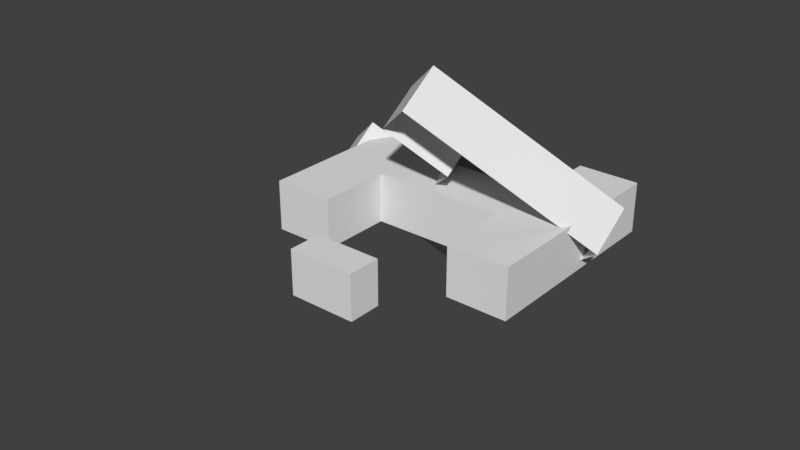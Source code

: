 # Source: stolovi.blend  (saved by Blender 2.79.0; exported with 4.5.12 LTS)
import bpy
from mathutils import Matrix  # noqa: F401  (used for matrix-valued properties, if any)

bpy.ops.wm.read_factory_settings(use_empty=True)
scene = bpy.context.scene
scene.name = 'Scene'

# ---- collections
col_collection_1 = bpy.data.collections.new('Collection 1'); scene.collection.children.link(col_collection_1)

# ---- world
world_world = bpy.data.worlds.new('World'); scene.world = world_world
world_world.color = (0.05088, 0.05088, 0.05088)
world_world.use_sun_shadow = False
world_world.sun_shadow_jitter_overblur = 0.0
world_world.cycles.sampling_method = 'MANUAL'

# ---- meshes
me_cube_002 = bpy.data.meshes.new('Cube.002')
me_cube_002.from_pydata([(-0.9433, -1.152, -0.4194), (-0.9433, -1.152, 1.343), (-0.9433, 1.0, -0.4194), (-0.9433, 1.0, 1.343), (1.412, -1.152, -0.4194), (1.412, -1.152, 1.343), (1.412, 1.0, -0.4194), (1.412, 1.0, 1.343), (2.483, 1.0, 1.343), (2.483, 1.0, -0.4194), (2.483, -1.0, -0.4194), (2.483, -1.0, 1.343), (-2.022, 1.0, -0.4194), (-2.022, -1.0, -0.4194), (-2.022, -1.0, 1.343), (-2.022, 1.0, 1.343), (-0.9433, -3.701, -0.4194), (-0.9433, -3.701, 1.343), (-2.022, -3.701, -0.4194), (-2.022, -3.701, 1.343), (-0.9433, 3.612, 1.343), (-0.9433, 3.612, -0.4194), (-2.022, 3.612, 1.343), (-2.022, 3.612, -0.4194), (1.412, -3.676, 1.343), (1.412, -3.676, -0.4194), (2.483, -3.676, 1.343), (2.483, -3.676, -0.4194), (1.412, 3.6, 1.343), (1.412, 3.6, -0.4194), (2.483, 3.6, 1.343), (2.483, 3.6, -0.4194)], [], [(3, 2, 21, 20), (2, 3, 7, 6), (7, 5, 11, 8), (4, 5, 1, 0), (7, 3, 1, 5), (9, 8, 11, 10), (8, 9, 31, 30), (13, 14, 15, 12), (0, 1, 17, 16), (1, 3, 15, 14), (16, 17, 19, 18), (14, 13, 18, 19), (1, 14, 19, 17), (20, 21, 23, 22), (15, 3, 20, 22), (12, 15, 22, 23), (24, 25, 27, 26), (10, 11, 26, 27), (5, 4, 25, 24), (11, 5, 24, 26), (29, 28, 30, 31), (6, 7, 28, 29), (7, 8, 30, 28)])
_uv = me_cube_002.uv_layers.new(name='UVMap')
_uv.uv.foreach_set('vector', [0.4216, 0.7533, 0.4211, 0.5774, 0.5749, 0.7081, 0.5753, 0.884, 0.4211, 0.5774, 0.4216, 0.7533, 0.7003, 0.5167, 0.6998, 0.3408, 0.7003, 0.5167, 0.5736, 0.409, 0.7094, 0.3089, 0.8271, 0.409, 0.5732, 0.2331, 0.5736, 0.409, 0.295, 0.6456, 0.2945, 0.4697, 0.7003, 0.5167, 0.4216, 0.7533, 0.295, 0.6456, 0.5736, 0.409, 0.8266, 0.2331, 0.8271, 0.409, 0.7094, 0.3089, 0.7089, 0.133, 0.8271, 0.409, 0.8266, 0.2331, 0.9796, 0.3632, 0.9801, 0.5391, 0.1758, 0.5857, 0.1763, 0.7616, 0.294, 0.8617, 0.2935, 0.6858, 0.2945, 0.4697, 0.295, 0.6456, 0.1449, 0.5181, 0.1444, 0.3422, 0.295, 0.6456, 0.4216, 0.7533, 0.294, 0.8617, 0.1763, 0.7616, 0.1444, 0.3422, 0.1449, 0.5181, 0.0173, 0.6265, 0.01681, 0.4506, 0.1763, 0.7616, 0.1758, 0.5857, 0.01681, 0.4506, 0.0173, 0.6265, 0.295, 0.6456, 0.1763, 0.7616, 0.0173, 0.6265, 0.1449, 0.5181, 0.5753, 0.884, 0.5749, 0.7081, 0.4472, 0.8165, 0.4477, 0.9924, 0.294, 0.8617, 0.4216, 0.7533, 0.5753, 0.884, 0.4477, 0.9924, 0.2935, 0.6858, 0.294, 0.8617, 0.4477, 0.9924, 0.4472, 0.8165, 0.4251, 0.2827, 0.4246, 0.1068, 0.5514, -0.0008691, 0.5518, 0.175, 0.7089, 0.133, 0.7094, 0.3089, 0.5518, 0.175, 0.5514, -0.0008691, 0.5736, 0.409, 0.5732, 0.2331, 0.4246, 0.1068, 0.4251, 0.2827, 0.7094, 0.3089, 0.5736, 0.409, 0.4251, 0.2827, 0.5518, 0.175, 0.8528, 0.4708, 0.8533, 0.6467, 0.9801, 0.5391, 0.9796, 0.3632, 0.6998, 0.3408, 0.7003, 0.5167, 0.8533, 0.6467, 0.8528, 0.4708, 0.7003, 0.5167, 0.8271, 0.409, 0.9801, 0.5391, 0.8533, 0.6467])
me_cube_002.use_remesh_preserve_volume = False
me_cube_002.use_remesh_preserve_attributes = False
me_cube_002.use_mirror_vertex_groups = False
me_cube_002.update()
me_cube_001 = bpy.data.meshes.new('Cube.001')
me_cube_001.from_pydata([(-0.9433, -1.152, -0.4194), (-0.9433, -1.152, 1.343), (-0.9433, 1.0, -0.4194), (-0.9433, 1.0, 1.343), (1.412, -1.152, -0.4194), (1.412, -1.152, 1.343), (1.412, 1.0, -0.4194), (1.412, 1.0, 1.343), (2.483, 1.0, 1.343), (2.483, 1.0, -0.4194), (2.483, -1.0, -0.4194), (2.483, -1.0, 1.343), (-2.022, 1.0, -0.4194), (-2.022, -1.0, -0.4194), (-2.022, -1.0, 1.343), (-2.022, 1.0, 1.343), (-0.9433, -3.701, -0.4194), (-0.9433, -3.701, 1.343), (-2.022, -3.701, -0.4194), (-2.022, -3.701, 1.343), (-0.9433, 3.612, 1.343), (-0.9433, 3.612, -0.4194), (-2.022, 3.612, 1.343), (-2.022, 3.612, -0.4194), (1.412, -3.676, 1.343), (1.412, -3.676, -0.4194), (2.483, -3.676, 1.343), (2.483, -3.676, -0.4194), (1.412, 3.6, 1.343), (1.412, 3.6, -0.4194), (2.483, 3.6, 1.343), (2.483, 3.6, -0.4194)], [], [(3, 2, 21, 20), (2, 3, 7, 6), (7, 5, 11, 8), (4, 5, 1, 0), (7, 3, 1, 5), (9, 8, 11, 10), (8, 9, 31, 30), (13, 14, 15, 12), (0, 1, 17, 16), (1, 3, 15, 14), (16, 17, 19, 18), (14, 13, 18, 19), (1, 14, 19, 17), (20, 21, 23, 22), (15, 3, 20, 22), (12, 15, 22, 23), (24, 25, 27, 26), (10, 11, 26, 27), (5, 4, 25, 24), (11, 5, 24, 26), (29, 28, 30, 31), (6, 7, 28, 29), (7, 8, 30, 28)])
_uv = me_cube_001.uv_layers.new(name='UVMap')
_uv.uv.foreach_set('vector', [0.4211, 0.755, 0.4206, 0.578, 0.5754, 0.7095, 0.5758, 0.8865, 0.4206, 0.578, 0.4211, 0.755, 0.7016, 0.5168, 0.7012, 0.3397, 0.6994, 0.5206, 0.5719, 0.4122, 0.7085, 0.3115, 0.827, 0.4122, 0.5737, 0.2314, 0.5741, 0.4084, 0.2936, 0.6466, 0.2931, 0.4696, 0.7016, 0.5168, 0.4211, 0.755, 0.2936, 0.6466, 0.5741, 0.4084, 0.8266, 0.2352, 0.827, 0.4122, 0.7085, 0.3115, 0.7081, 0.1344, 0.827, 0.4122, 0.8266, 0.2352, 0.9806, 0.3661, 0.9811, 0.5432, 0.1737, 0.5863, 0.1742, 0.7634, 0.2926, 0.8641, 0.2922, 0.687, 0.2931, 0.4696, 0.2936, 0.6466, 0.1426, 0.5182, 0.1421, 0.3412, 0.2936, 0.6466, 0.4211, 0.755, 0.2926, 0.8641, 0.1742, 0.7634, 0.1421, 0.3412, 0.1426, 0.5182, 0.01412, 0.6273, 0.01364, 0.4503, 0.1742, 0.7634, 0.1737, 0.5863, 0.01364, 0.4503, 0.01412, 0.6273, 0.2936, 0.6466, 0.1742, 0.7634, 0.01412, 0.6273, 0.1426, 0.5182, 0.5758, 0.8865, 0.5754, 0.7095, 0.4469, 0.8186, 0.4474, 0.9956, 0.2926, 0.8641, 0.4211, 0.755, 0.5758, 0.8865, 0.4474, 0.9956, 0.2922, 0.687, 0.2926, 0.8641, 0.4474, 0.9956, 0.4469, 0.8186, 0.4224, 0.2851, 0.4219, 0.108, 0.5495, -0.0003559, 0.55, 0.1767, 0.7081, 0.1344, 0.7085, 0.3115, 0.55, 0.1767, 0.5495, -0.0003559, 0.5719, 0.4122, 0.5714, 0.2351, 0.4219, 0.108, 0.4224, 0.2851, 0.7085, 0.3115, 0.5719, 0.4122, 0.4224, 0.2851, 0.55, 0.1767, 0.853, 0.4745, 0.8535, 0.6515, 0.9811, 0.5432, 0.9806, 0.3661, 0.6989, 0.3435, 0.6994, 0.5206, 0.8535, 0.6515, 0.853, 0.4745, 0.6994, 0.5206, 0.827, 0.4122, 0.9811, 0.5432, 0.8535, 0.6515])
me_cube_001.use_remesh_preserve_volume = False
me_cube_001.use_remesh_preserve_attributes = False
me_cube_001.use_mirror_vertex_groups = False
me_cube_001.update()
me_cube = bpy.data.meshes.new('Cube')
me_cube.from_pydata([(-1.0, -1.0, -1.343), (-1.0, -1.0, 1.343), (-1.0, 1.0, -1.343), (-1.0, 1.0, 1.343), (1.0, -1.0, -1.343), (1.0, -1.0, 1.343), (1.0, 1.0, -1.343), (1.0, 1.0, 1.343)], [], [(0, 1, 3, 2), (2, 3, 7, 6), (6, 7, 5, 4), (4, 5, 1, 0), (2, 6, 4, 0), (7, 3, 1, 5)])
_uv = me_cube.uv_layers.new(name='UVMap')
_uv.uv.foreach_set('vector', [0.0088, 0.3623, 0.01214, 0.8203, 0.3414, 1.001, 0.4008, 0.4204, 0.4008, 0.4204, 0.3414, 1.001, 0.9887, 0.63, 0.9872, 0.1922, 0.9872, 0.1922, 0.9887, 0.63, 0.6683, 0.4625, 0.6771, 0.01052, 0.6771, 0.01052, 0.6683, 0.4625, 0.01214, 0.8203, 0.0088, 0.3623, 0.4008, 0.4204, 0.9872, 0.1922, 0.6771, 0.01052, 0.0088, 0.3623, 0.9887, 0.63, 0.3414, 1.001, 0.01214, 0.8203, 0.6683, 0.4625])
me_cube.use_remesh_preserve_volume = False
me_cube.use_remesh_preserve_attributes = False
me_cube.use_mirror_vertex_groups = False
me_cube.update()

# ---- objects
ob_cube_002 = bpy.data.objects.new('Cube.002', me_cube_002)
ob_sto_glavni = bpy.data.objects.new('sto_glavni', me_cube_001)
ob_cube = bpy.data.objects.new('Cube', me_cube)

# ---- transforms, parenting, visibility, modifiers, constraints
ob_cube_002.location = (0.0, 4.588, 0.0)
ob_cube_002.scale = (1.677, 0.8383, 0.8383)
ob_cube_002.hide_viewport = True
ob_cube_002.lineart.crease_threshold = 0.0
ob_sto_glavni.location = (-0.2454, 5.256, 0.0)
ob_sto_glavni.rotation_euler = (-0.7854, -0.6109, -0.5248)
ob_sto_glavni.scale = (1.677, 0.8383, 0.8383)
ob_sto_glavni.lineart.crease_threshold = 0.0
ob_cube.location = (0.0, 0.0, 0.0)
ob_cube.scale = (1.0, 0.5, 0.5)
ob_cube.lineart.crease_threshold = 0.0

# ---- collection membership
col_collection_1.objects.link(ob_cube_002)
col_collection_1.objects.link(ob_sto_glavni)
col_collection_1.objects.link(ob_cube)

# ---- scene / render settings (as saved in the file)
scene.frame_start = 1; scene.frame_end = 250; scene.frame_set(1)
scene.render.engine = 'BLENDER_EEVEE_NEXT'
scene.render.resolution_percentage = 50
scene.render.dither_intensity = 0.0
scene.cycles.use_denoising = False
scene.cycles.samples = 128
scene.cycles.sampling_pattern = 'TABULATED_SOBOL'
scene.cycles.use_adaptive_sampling = False
scene.cycles.use_light_tree = False
scene.cycles.blur_glossy = 0.0
scene.cycles.sample_clamp_indirect = 0.0
scene.view_settings.view_transform = 'Standard'
bpy.context.view_layer.update()

# ---- added for rendering (the .blend has no active camera and no usable light): camera, sun
cam_auto = bpy.data.cameras.new('AutoCamera')
cam_auto.lens = 50.0
cam_auto.sensor_width = 36.0
cam_auto.clip_end = 1000.0
ob_auto_camera = bpy.data.objects.new('AutoCamera', cam_auto)
scene.collection.objects.link(ob_auto_camera)
ob_auto_camera.location = (16.7218, -17.5108, 13.8425)
ob_auto_camera.rotation_euler = (1.09748, -7.21219e-08, 0.694738)
scene.camera = ob_auto_camera
light_auto_sun = bpy.data.lights.new('AutoSun', 'SUN')
light_auto_sun.energy = 3.0
light_auto_sun.angle = 0.0523599
ob_auto_sun = bpy.data.objects.new('AutoSun', light_auto_sun)
scene.collection.objects.link(ob_auto_sun)
ob_auto_sun.rotation_euler = (0.872665, 0.174533, 0.523599)
bpy.context.view_layer.update()
